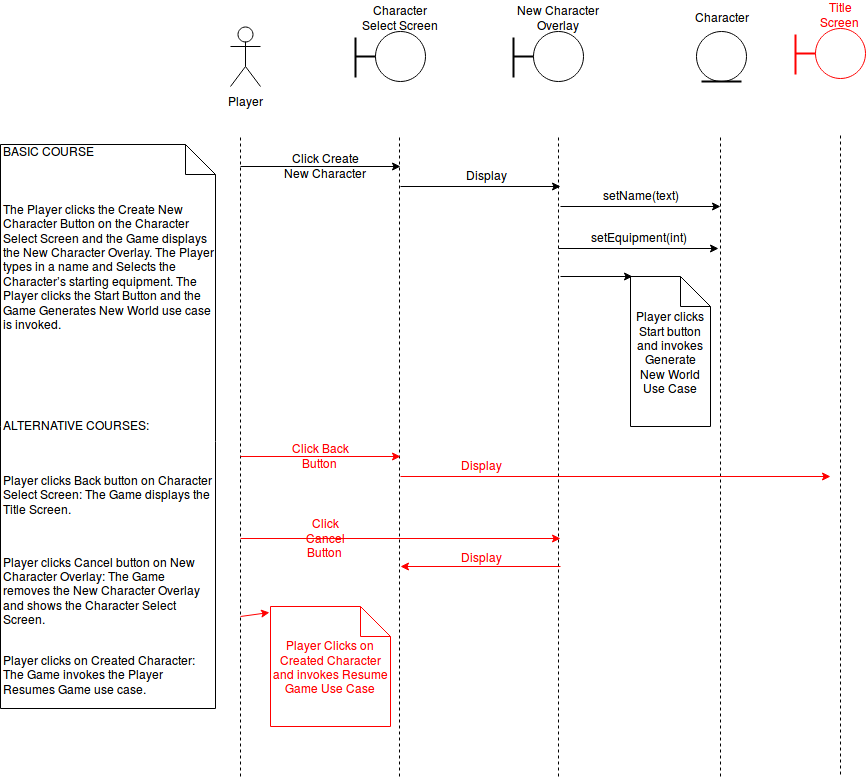

The diagram above was exported from draw.io. Its source (the exported page's mxGraphModel, read from the mxfile embedded in the PNG):
<mxGraphModel dx="2215" dy="840" grid="1" gridSize="10" guides="1" tooltips="1" connect="1" arrows="1" fold="1" page="1" pageScale="1" pageWidth="850" pageHeight="1100" math="0" shadow="0">
  <root>
    <mxCell id="0" />
    <mxCell id="1" parent="0" />
    <mxCell id="fde56617484bfc-1" value="Player&lt;br&gt;&lt;br&gt;" style="shape=umlActor;verticalLabelPosition=bottom;labelBackgroundColor=#ffffff;verticalAlign=top;html=1;strokeColor=#000000;strokeWidth=1;fillColor=none;fontColor=#000000;" vertex="1" parent="1">
      <mxGeometry x="150" y="90" width="30" height="60" as="geometry" />
    </mxCell>
    <mxCell id="fde56617484bfc-4" value="" style="ellipse;whiteSpace=wrap;html=1;strokeColor=#000000;strokeWidth=1;fillColor=#ffffff;" vertex="1" parent="1">
      <mxGeometry x="295" y="95" width="50" height="50" as="geometry" />
    </mxCell>
    <mxCell id="fde56617484bfc-5" value="" style="line;strokeWidth=2;html=1;fillColor=#ffffff;" vertex="1" parent="1">
      <mxGeometry x="275" y="115" width="20" height="10" as="geometry" />
    </mxCell>
    <mxCell id="fde56617484bfc-6" value="" style="line;strokeWidth=2;direction=south;html=1;fillColor=#ffffff;" vertex="1" parent="1">
      <mxGeometry x="270" y="101" width="10" height="40" as="geometry" />
    </mxCell>
    <mxCell id="fde56617484bfc-7" value="Character Select Screen&lt;br&gt;" style="text;html=1;strokeColor=none;fillColor=none;align=center;verticalAlign=middle;whiteSpace=wrap;labelBackgroundColor=none;fontColor=#000000;" vertex="1" parent="1">
      <mxGeometry x="275" y="70" width="90" height="20" as="geometry" />
    </mxCell>
    <mxCell id="fde56617484bfc-8" value="" style="endArrow=none;dashed=1;html=1;strokeColor=#000000;fontColor=#000000;" edge="1" parent="1">
      <mxGeometry width="50" height="50" relative="1" as="geometry">
        <mxPoint x="160" y="840" as="sourcePoint" />
        <mxPoint x="160" y="200" as="targetPoint" />
      </mxGeometry>
    </mxCell>
    <mxCell id="fde56617484bfc-9" value="" style="endArrow=none;dashed=1;html=1;strokeColor=#000000;fontColor=#000000;" edge="1" parent="1">
      <mxGeometry x="319" y="200" width="50" height="50" as="geometry">
        <mxPoint x="319" y="840" as="sourcePoint" />
        <mxPoint x="319" y="200" as="targetPoint" />
      </mxGeometry>
    </mxCell>
    <mxCell id="fde56617484bfc-10" value="" style="endArrow=classic;html=1;strokeColor=#000000;fontColor=#000000;" edge="1" parent="1">
      <mxGeometry width="50" height="50" relative="1" as="geometry">
        <mxPoint x="160" y="230" as="sourcePoint" />
        <mxPoint x="320" y="230" as="targetPoint" />
      </mxGeometry>
    </mxCell>
    <mxCell id="fde56617484bfc-11" value="Click Create New Character&lt;br&gt;" style="text;html=1;strokeColor=none;fillColor=none;align=center;verticalAlign=middle;whiteSpace=wrap;labelBackgroundColor=none;fontColor=#000000;" vertex="1" parent="1">
      <mxGeometry x="200" y="218" width="90" height="20" as="geometry" />
    </mxCell>
    <mxCell id="fde56617484bfc-12" value="" style="ellipse;whiteSpace=wrap;html=1;strokeColor=#000000;strokeWidth=1;fillColor=#ffffff;" vertex="1" parent="1">
      <mxGeometry x="453" y="95" width="50" height="50" as="geometry" />
    </mxCell>
    <mxCell id="fde56617484bfc-13" value="" style="line;strokeWidth=2;html=1;fillColor=#ffffff;" vertex="1" parent="1">
      <mxGeometry x="433" y="115" width="20" height="10" as="geometry" />
    </mxCell>
    <mxCell id="fde56617484bfc-14" value="" style="line;strokeWidth=2;direction=south;html=1;fillColor=#ffffff;" vertex="1" parent="1">
      <mxGeometry x="428" y="101" width="10" height="40" as="geometry" />
    </mxCell>
    <mxCell id="fde56617484bfc-15" value="New Character Overlay&lt;br&gt;" style="text;html=1;strokeColor=none;fillColor=none;align=center;verticalAlign=middle;whiteSpace=wrap;labelBackgroundColor=none;fontColor=#000000;" vertex="1" parent="1">
      <mxGeometry x="433" y="70" width="90" height="20" as="geometry" />
    </mxCell>
    <mxCell id="fde56617484bfc-16" value="" style="endArrow=none;dashed=1;html=1;strokeColor=#000000;fontColor=#000000;" edge="1" parent="1">
      <mxGeometry x="478" y="200" width="50" height="50" as="geometry">
        <mxPoint x="478" y="840" as="sourcePoint" />
        <mxPoint x="478" y="200" as="targetPoint" />
      </mxGeometry>
    </mxCell>
    <mxCell id="fde56617484bfc-17" value="" style="endArrow=classic;html=1;strokeColor=#000000;fontColor=#000000;" edge="1" parent="1">
      <mxGeometry width="50" height="50" relative="1" as="geometry">
        <mxPoint x="320" y="250" as="sourcePoint" />
        <mxPoint x="480" y="250" as="targetPoint" />
      </mxGeometry>
    </mxCell>
    <mxCell id="fde56617484bfc-18" value="Display" style="text;html=1;strokeColor=none;fillColor=none;align=center;verticalAlign=middle;whiteSpace=wrap;labelBackgroundColor=none;fontColor=#000000;" vertex="1" parent="1">
      <mxGeometry x="385" y="228" width="40" height="20" as="geometry" />
    </mxCell>
    <mxCell id="fde56617484bfc-19" value="" style="ellipse;whiteSpace=wrap;html=1;strokeColor=#000000;strokeWidth=1;fillColor=#ffffff;" vertex="1" parent="1">
      <mxGeometry x="616" y="95" width="50" height="50" as="geometry" />
    </mxCell>
    <mxCell id="fde56617484bfc-20" value="" style="line;strokeWidth=2;direction=south;html=1;fillColor=#ffffff;rotation=-90;" vertex="1" parent="1">
      <mxGeometry x="636" y="125" width="10" height="40" as="geometry" />
    </mxCell>
    <mxCell id="fde56617484bfc-21" value="Character" style="text;html=1;strokeColor=none;fillColor=none;align=center;verticalAlign=middle;whiteSpace=wrap;labelBackgroundColor=none;fontColor=#000000;" vertex="1" parent="1">
      <mxGeometry x="621" y="70" width="40" height="20" as="geometry" />
    </mxCell>
    <mxCell id="fde56617484bfc-22" value="" style="endArrow=none;dashed=1;html=1;strokeColor=#000000;fontColor=#000000;" edge="1" parent="1">
      <mxGeometry x="640" y="200" width="50" height="50" as="geometry">
        <mxPoint x="640" y="840" as="sourcePoint" />
        <mxPoint x="640" y="200" as="targetPoint" />
      </mxGeometry>
    </mxCell>
    <mxCell id="fde56617484bfc-23" value="" style="endArrow=classic;html=1;strokeColor=#000000;fontColor=#000000;" edge="1" parent="1">
      <mxGeometry width="50" height="50" relative="1" as="geometry">
        <mxPoint x="480" y="270" as="sourcePoint" />
        <mxPoint x="640" y="270" as="targetPoint" />
      </mxGeometry>
    </mxCell>
    <mxCell id="fde56617484bfc-24" value="setName(text)" style="text;html=1;strokeColor=none;fillColor=none;align=center;verticalAlign=middle;whiteSpace=wrap;labelBackgroundColor=none;fontColor=#000000;" vertex="1" parent="1">
      <mxGeometry x="540" y="248" width="40" height="20" as="geometry" />
    </mxCell>
    <mxCell id="fde56617484bfc-25" value="" style="endArrow=classic;html=1;strokeColor=#000000;fontColor=#000000;" edge="1" parent="1">
      <mxGeometry x="478" y="312" width="50" height="50" as="geometry">
        <mxPoint x="478" y="312" as="sourcePoint" />
        <mxPoint x="638" y="312" as="targetPoint" />
      </mxGeometry>
    </mxCell>
    <mxCell id="fde56617484bfc-26" value="setEquipment(int)" style="text;html=1;strokeColor=none;fillColor=none;align=center;verticalAlign=middle;whiteSpace=wrap;labelBackgroundColor=none;fontColor=#000000;" vertex="1" parent="1">
      <mxGeometry x="538" y="290" width="40" height="20" as="geometry" />
    </mxCell>
    <mxCell id="fde56617484bfc-28" value="Player clicks Start button and invokes Generate New World Use Case&lt;br&gt;" style="shape=note;whiteSpace=wrap;html=1;labelBackgroundColor=none;strokeColor=#000000;strokeWidth=1;fillColor=none;fontColor=#000000;" vertex="1" parent="1">
      <mxGeometry x="550" y="340" width="80" height="150" as="geometry" />
    </mxCell>
    <mxCell id="2553e3695d42a48d-1" value="" style="endArrow=classic;html=1;strokeColor=#000000;fontColor=#000000;entryX=0.025;entryY=0;entryPerimeter=0;" edge="1" parent="1" target="fde56617484bfc-28">
      <mxGeometry width="50" height="50" relative="1" as="geometry">
        <mxPoint x="480" y="340" as="sourcePoint" />
        <mxPoint x="200" y="860" as="targetPoint" />
      </mxGeometry>
    </mxCell>
    <mxCell id="2553e3695d42a48d-2" value="" style="endArrow=classic;html=1;strokeColor=#FF0000;fontColor=#000000;" edge="1" parent="1">
      <mxGeometry width="50" height="50" relative="1" as="geometry">
        <mxPoint x="160" y="520" as="sourcePoint" />
        <mxPoint x="320" y="520" as="targetPoint" />
      </mxGeometry>
    </mxCell>
    <mxCell id="2553e3695d42a48d-4" value="Click Back Button&lt;br&gt;" style="text;html=1;strokeColor=none;fillColor=none;align=center;verticalAlign=middle;whiteSpace=wrap;labelBackgroundColor=none;fontColor=#FF0000;" vertex="1" parent="1">
      <mxGeometry x="210" y="508" width="60" height="20" as="geometry" />
    </mxCell>
    <mxCell id="2553e3695d42a48d-5" value="" style="endArrow=classic;html=1;strokeColor=#FF0000;fontColor=#FF0000;" edge="1" parent="1">
      <mxGeometry width="50" height="50" relative="1" as="geometry">
        <mxPoint x="320" y="540" as="sourcePoint" />
        <mxPoint x="750" y="540" as="targetPoint" />
      </mxGeometry>
    </mxCell>
    <mxCell id="2553e3695d42a48d-7" value="" style="ellipse;whiteSpace=wrap;html=1;strokeColor=#FF0000;strokeWidth=1;fillColor=#ffffff;" vertex="1" parent="1">
      <mxGeometry x="735" y="92" width="50" height="50" as="geometry" />
    </mxCell>
    <mxCell id="2553e3695d42a48d-8" value="" style="line;strokeWidth=2;html=1;fillColor=#ffffff;strokeColor=#FF0000;" vertex="1" parent="1">
      <mxGeometry x="715" y="112" width="20" height="10" as="geometry" />
    </mxCell>
    <mxCell id="2553e3695d42a48d-9" value="" style="line;strokeWidth=2;direction=south;html=1;fillColor=#ffffff;strokeColor=#FF0000;" vertex="1" parent="1">
      <mxGeometry x="710" y="98" width="10" height="40" as="geometry" />
    </mxCell>
    <mxCell id="2553e3695d42a48d-10" value="" style="endArrow=none;dashed=1;html=1;strokeColor=#000000;fontColor=#000000;" edge="1" parent="1">
      <mxGeometry x="760" y="198" width="50" height="50" as="geometry">
        <mxPoint x="760" y="838" as="sourcePoint" />
        <mxPoint x="760" y="198" as="targetPoint" />
      </mxGeometry>
    </mxCell>
    <mxCell id="2553e3695d42a48d-11" value="Title Screen&lt;br&gt;" style="text;html=1;strokeColor=none;fillColor=none;align=center;verticalAlign=middle;whiteSpace=wrap;labelBackgroundColor=none;fontColor=#FF0000;" vertex="1" parent="1">
      <mxGeometry x="740" y="67" width="40" height="20" as="geometry" />
    </mxCell>
    <mxCell id="2553e3695d42a48d-13" value="Display" style="text;html=1;strokeColor=none;fillColor=none;align=center;verticalAlign=middle;whiteSpace=wrap;labelBackgroundColor=none;fontColor=#FF0000;" vertex="1" parent="1">
      <mxGeometry x="380" y="518" width="40" height="20" as="geometry" />
    </mxCell>
    <mxCell id="2553e3695d42a48d-14" value="" style="endArrow=classic;html=1;strokeColor=#FF0000;fontColor=#000000;" edge="1" parent="1">
      <mxGeometry x="160" y="602" width="50" height="50" as="geometry">
        <mxPoint x="160" y="602" as="sourcePoint" />
        <mxPoint x="480" y="602" as="targetPoint" />
      </mxGeometry>
    </mxCell>
    <mxCell id="2553e3695d42a48d-15" value="Click Cancel Button&lt;br&gt;" style="text;html=1;strokeColor=none;fillColor=none;align=center;verticalAlign=middle;whiteSpace=wrap;labelBackgroundColor=none;fontColor=#FF0000;" vertex="1" parent="1">
      <mxGeometry x="210" y="590" width="70" height="20" as="geometry" />
    </mxCell>
    <mxCell id="2553e3695d42a48d-16" value="" style="endArrow=classic;html=1;strokeColor=#FF0000;fontColor=#FF0000;" edge="1" parent="1">
      <mxGeometry width="50" height="50" relative="1" as="geometry">
        <mxPoint x="480" y="630" as="sourcePoint" />
        <mxPoint x="320" y="630" as="targetPoint" />
      </mxGeometry>
    </mxCell>
    <mxCell id="2553e3695d42a48d-17" value="Display" style="text;html=1;strokeColor=none;fillColor=none;align=center;verticalAlign=middle;whiteSpace=wrap;labelBackgroundColor=none;fontColor=#FF0000;" vertex="1" parent="1">
      <mxGeometry x="380" y="610" width="40" height="20" as="geometry" />
    </mxCell>
    <mxCell id="2553e3695d42a48d-18" value="Player Clicks on Created Character and invokes Resume Game Use Case&lt;br&gt;" style="shape=note;whiteSpace=wrap;html=1;labelBackgroundColor=none;strokeColor=#FF0000;strokeWidth=1;fillColor=none;fontColor=#FF0000;" vertex="1" parent="1">
      <mxGeometry x="190" y="670" width="120" height="120" as="geometry" />
    </mxCell>
    <mxCell id="2553e3695d42a48d-19" value="" style="endArrow=classic;html=1;strokeColor=#FF0000;fontColor=#FF0000;entryX=-0.008;entryY=0.05;entryPerimeter=0;" edge="1" parent="1" target="2553e3695d42a48d-18">
      <mxGeometry width="50" height="50" relative="1" as="geometry">
        <mxPoint x="160" y="680" as="sourcePoint" />
        <mxPoint x="200" y="860" as="targetPoint" />
      </mxGeometry>
    </mxCell>
    <mxCell id="2553e3695d42a48d-20" value="BASIC COURSE&lt;br&gt;&lt;br&gt;&lt;br&gt;&lt;br&gt;&lt;span id=&quot;docs-internal-guid-90a373e4-f2a7-307f-0364-8665a072d1df&quot;&gt;The &lt;/span&gt;&lt;span&gt;Player&lt;/span&gt;&lt;span&gt; clicks the &lt;/span&gt;&lt;span&gt;Create New Character&lt;/span&gt;&lt;span&gt; Button on the &lt;/span&gt;&lt;span&gt;Character Select&lt;/span&gt;&lt;span&gt; Screen and the &lt;/span&gt;&lt;span&gt;Game&lt;/span&gt;&lt;span&gt; displays the &lt;/span&gt;&lt;span&gt;New Character Overlay&lt;/span&gt;&lt;span&gt;. The&lt;/span&gt;&lt;span&gt; Player&lt;/span&gt;&lt;span&gt; types in a name and Selects the Character’s starting equipment. The &lt;/span&gt;&lt;span&gt;Player&lt;/span&gt;&lt;span&gt; clicks the&lt;/span&gt;&lt;span&gt; Start&lt;/span&gt;&lt;span&gt; Button and the &lt;/span&gt;&lt;span&gt;Game Generates New World&lt;/span&gt;&lt;span&gt; use case is invoked.&lt;/span&gt;&lt;span&gt;&lt;br&gt;&lt;br&gt;&lt;br&gt;&lt;br&gt;&lt;br&gt;&lt;br&gt;&lt;br&gt;ALTERNATIVE COURSES:&lt;br&gt;&lt;br&gt;&lt;/span&gt;&lt;br&gt;&lt;p dir=&quot;ltr&quot; id=&quot;docs-internal-guid-90a373e4-f2a7-5d41-8559-7b3ef2359103&quot;&gt;&lt;span&gt;Player&lt;/span&gt;&lt;span&gt; clicks &lt;/span&gt;&lt;span&gt;Back&lt;/span&gt;&lt;span&gt; button on &lt;/span&gt;&lt;span&gt;Character Select&lt;/span&gt;&lt;span&gt; Screen: The &lt;/span&gt;&lt;span&gt;Game&lt;/span&gt;&lt;span&gt; displays the &lt;/span&gt;&lt;span&gt;Title&lt;/span&gt;&lt;span&gt; Screen.&lt;/span&gt;&lt;/p&gt;&lt;br&gt;&lt;p dir=&quot;ltr&quot;&gt;&lt;span&gt;Player&lt;/span&gt;&lt;span&gt; clicks &lt;/span&gt;&lt;span&gt;Cancel&lt;/span&gt;&lt;span&gt; button on &lt;/span&gt;&lt;span&gt;New Character Overlay&lt;/span&gt;&lt;span&gt;: The &lt;/span&gt;&lt;span&gt;Game&lt;/span&gt;&lt;span&gt; removes the &lt;/span&gt;&lt;span&gt;New Character Overlay&lt;/span&gt;&lt;span&gt; and shows the &lt;/span&gt;&lt;span&gt;Character Select Screen&lt;/span&gt;&lt;span&gt;.&lt;/span&gt;&lt;/p&gt;&lt;br&gt;&lt;span&gt;Player&lt;/span&gt;&lt;span&gt; clicks on &lt;/span&gt;&lt;span&gt;Created Character&lt;/span&gt;&lt;span&gt;: The &lt;/span&gt;&lt;span&gt;Game&lt;/span&gt;&lt;span&gt; invokes the &lt;/span&gt;&lt;span&gt;Player Resumes Game&lt;/span&gt;&lt;span&gt; use case.&lt;/span&gt;&lt;span&gt;&lt;br&gt;&lt;br&gt;&lt;/span&gt;" style="shape=note;whiteSpace=wrap;html=1;labelBackgroundColor=none;strokeColor=#000000;strokeWidth=1;fillColor=none;fontColor=#000000;align=left;" vertex="1" parent="1">
      <mxGeometry x="-80" y="208" width="215" height="564" as="geometry" />
    </mxCell>
  </root>
</mxGraphModel>